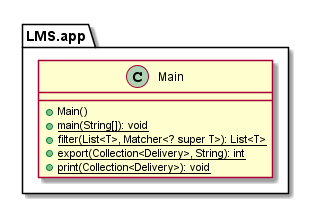

The diagram above was rendered by PlantUML. Its source (embedded in the PNG):
@startuml

    namespace LMS.app {

        class Main {
            +Main()
            {static} +main(String[]): void
            {static} +filter(List<T>, Matcher<? super T>): List<T>
            {static} +export(Collection<Delivery>, String): int
            {static} +print(Collection<Delivery>): void
        }
    }


@enduml